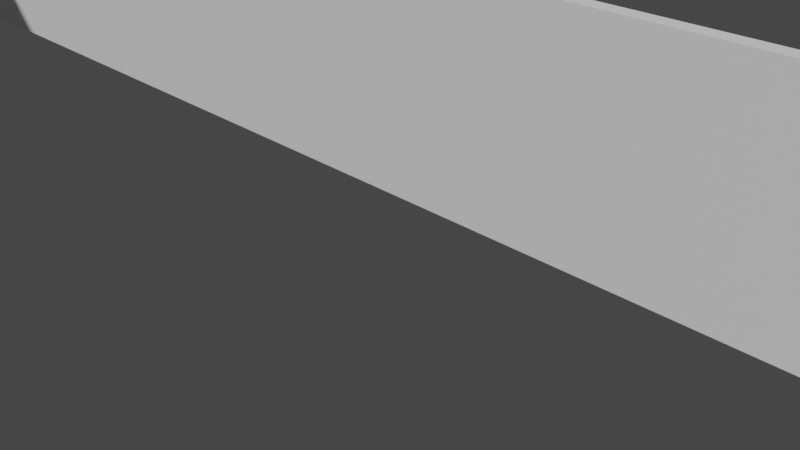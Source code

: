 # Source: house_completa.blend  (saved by Blender 3.1.7; exported with 4.5.12 LTS)
import bpy
from mathutils import Matrix  # noqa: F401  (used for matrix-valued properties, if any)

bpy.ops.wm.read_factory_settings(use_empty=True)
scene = bpy.context.scene
scene.name = 'Scene'

# ---- collections
col_collection = bpy.data.collections.new('Collection'); scene.collection.children.link(col_collection)

# ---- world
world_world = bpy.data.worlds.new('World'); scene.world = world_world
world_world.use_nodes = True; world_world.node_tree.nodes.clear()
_N = world_world.node_tree.nodes; _L = world_world.node_tree.links
n0 = _N.new('ShaderNodeOutputWorld'); n0.name = 'World Output'; n0.location = (300, 300)
n1 = _N.new('ShaderNodeBackground'); n1.name = 'Background'; n1.location = (10, 300)
n1.inputs[0].default_value = (0.05088, 0.05088, 0.05088, 1.0)
_L.new(n1.outputs[0], n0.inputs[0])
n0.is_active_output = True
world_world.color = (0.05088, 0.05088, 0.05088)
world_world.use_sun_shadow = False
world_world.sun_shadow_jitter_overblur = 0.0

# ---- cameras
cam_camera = bpy.data.cameras.new('Camera')
cam_camera.clip_end = 100.0
cam_camera.ortho_scale = 7.314

# ---- meshes
me_cube_005 = bpy.data.meshes.new('Cube.005')
me_cube_005.from_pydata([(-1.0, -1.0, -1.0), (-1.0, -1.0, 1.0), (-1.0, 1.0, -1.0), (-1.0, 1.0, 1.0), (1.0, -1.0, -1.0), (1.0, -1.0, 1.0), (1.0, 1.0, -1.0), (1.0, 1.0, 1.0)], [], [(0, 1, 3, 2), (2, 3, 7, 6), (6, 7, 5, 4), (4, 5, 1, 0), (2, 6, 4, 0), (7, 3, 1, 5)])
_uv = me_cube_005.uv_layers.new(name='UVMap')
_uv.uv.foreach_set('vector', [0.375, 0.0, 0.625, 0.0, 0.625, 0.25, 0.375, 0.25, 0.375, 0.25, 0.625, 0.25, 0.625, 0.5, 0.375, 0.5, 0.375, 0.5, 0.625, 0.5, 0.625, 0.75, 0.375, 0.75, 0.375, 0.75, 0.625, 0.75, 0.625, 1.0, 0.375, 1.0, 0.125, 0.5, 0.375, 0.5, 0.375, 0.75, 0.125, 0.75, 0.625, 0.5, 0.875, 0.5, 0.875, 0.75, 0.625, 0.75])
me_cube_005.use_remesh_fix_poles = True
me_cube_005.use_remesh_preserve_attributes = False
me_cube_005.update()
me_cube_006 = bpy.data.meshes.new('Cube.006')
me_cube_006.from_pydata([(-1.0, -1.0, -1.0), (-1.0, -1.0, 1.0), (-1.0, 1.0, -1.0), (-1.0, 1.0, 1.0), (1.0, -1.0, -1.0), (1.0, -1.0, 1.0), (1.0, 1.0, -1.0), (1.0, 1.0, 1.0)], [], [(0, 1, 3, 2), (2, 3, 7, 6), (6, 7, 5, 4), (4, 5, 1, 0), (2, 6, 4, 0), (7, 3, 1, 5)])
_uv = me_cube_006.uv_layers.new(name='UVMap')
_uv.uv.foreach_set('vector', [0.375, 0.0, 0.625, 0.0, 0.625, 0.25, 0.375, 0.25, 0.375, 0.25, 0.625, 0.25, 0.625, 0.5, 0.375, 0.5, 0.375, 0.5, 0.625, 0.5, 0.625, 0.75, 0.375, 0.75, 0.375, 0.75, 0.625, 0.75, 0.625, 1.0, 0.375, 1.0, 0.125, 0.5, 0.375, 0.5, 0.375, 0.75, 0.125, 0.75, 0.625, 0.5, 0.875, 0.5, 0.875, 0.75, 0.625, 0.75])
me_cube_006.use_remesh_fix_poles = True
me_cube_006.use_remesh_preserve_attributes = False
me_cube_006.update()
me_cube_007 = bpy.data.meshes.new('Cube.007')
me_cube_007.from_pydata([(-1.0, -1.0, -1.0), (-1.0, -1.0, 1.0), (-1.0, 1.0, -1.0), (-1.0, 1.0, 1.0), (1.0, -1.0, -1.0), (1.0, -1.0, 1.0), (1.0, 1.0, -1.0), (1.0, 1.0, 1.0)], [], [(0, 1, 3, 2), (2, 3, 7, 6), (6, 7, 5, 4), (4, 5, 1, 0), (2, 6, 4, 0), (7, 3, 1, 5)])
_uv = me_cube_007.uv_layers.new(name='UVMap')
_uv.uv.foreach_set('vector', [0.375, 0.0, 0.625, 0.0, 0.625, 0.25, 0.375, 0.25, 0.375, 0.25, 0.625, 0.25, 0.625, 0.5, 0.375, 0.5, 0.375, 0.5, 0.625, 0.5, 0.625, 0.75, 0.375, 0.75, 0.375, 0.75, 0.625, 0.75, 0.625, 1.0, 0.375, 1.0, 0.125, 0.5, 0.375, 0.5, 0.375, 0.75, 0.125, 0.75, 0.625, 0.5, 0.875, 0.5, 0.875, 0.75, 0.625, 0.75])
me_cube_007.use_remesh_fix_poles = True
me_cube_007.use_remesh_preserve_attributes = False
me_cube_007.update()
me_cube_009 = bpy.data.meshes.new('Cube.009')
me_cube_009.from_pydata([(-1.0, -1.0, -1.0), (-1.0, -1.0, 1.0), (-1.0, 1.0, -1.0), (-1.0, 1.0, 1.0), (1.0, -1.0, -1.0), (1.0, -1.0, 1.0), (1.0, 1.0, -1.0), (1.0, 1.0, 1.0)], [], [(0, 1, 3, 2), (2, 3, 7, 6), (6, 7, 5, 4), (4, 5, 1, 0), (2, 6, 4, 0), (7, 3, 1, 5)])
_uv = me_cube_009.uv_layers.new(name='UVMap')
_uv.uv.foreach_set('vector', [0.375, 0.0, 0.625, 0.0, 0.625, 0.25, 0.375, 0.25, 0.375, 0.25, 0.625, 0.25, 0.625, 0.5, 0.375, 0.5, 0.375, 0.5, 0.625, 0.5, 0.625, 0.75, 0.375, 0.75, 0.375, 0.75, 0.625, 0.75, 0.625, 1.0, 0.375, 1.0, 0.125, 0.5, 0.375, 0.5, 0.375, 0.75, 0.125, 0.75, 0.625, 0.5, 0.875, 0.5, 0.875, 0.75, 0.625, 0.75])
me_cube_009.use_remesh_fix_poles = True
me_cube_009.use_remesh_preserve_attributes = False
me_cube_009.update()

# ---- objects
ob_camera = bpy.data.objects.new('Camera', cam_camera)
ob_cube_001 = bpy.data.objects.new('Cube.001', me_cube_005)
ob_cube_002 = bpy.data.objects.new('Cube.002', me_cube_006)
ob_cube_003 = bpy.data.objects.new('Cube.003', me_cube_007)
ob_cube_004 = bpy.data.objects.new('Cube.004', me_cube_009)

# ---- transforms, parenting, visibility, modifiers, constraints
ob_camera.location = (0.05101, 1.692, 4.958)
ob_camera.rotation_euler = (1.109, -0.0, 2.385)
ob_camera.lock_rotations_4d = False
ob_camera.empty_display_type = 'ARROWS'
ob_camera.color = (0.0, 0.0, 0.0, 0.0)
ob_camera.display_type = 'WIRE'
ob_camera.lineart.crease_threshold = 0.0
ob_cube_001.location = (-7.328, -5.662, 1.248)
ob_cube_001.rotation_euler = (0.0, -0.0, 1.57)
ob_cube_001.scale = (11.0, 0.095, 1.25)
ob_cube_002.location = (-0.9252, -16.76, 1.248)
ob_cube_002.rotation_euler = (0.0, -0.0, 3.141)
ob_cube_002.scale = (6.5, 0.095, 1.25)
ob_cube_003.location = (5.482, -5.671, 1.248)
ob_cube_003.rotation_euler = (0.0, -0.0, 1.57)
ob_cube_003.scale = (11.0, 0.095, 1.25)
ob_cube_004.location = (-0.9093, 5.437, 1.248)
ob_cube_004.rotation_euler = (0.0, -0.0, 3.141)
ob_cube_004.scale = (6.5, 0.095, 1.25)

# ---- collection membership
col_collection.objects.link(ob_camera)
col_collection.objects.link(ob_cube_001)
col_collection.objects.link(ob_cube_002)
col_collection.objects.link(ob_cube_003)
col_collection.objects.link(ob_cube_004)

# ---- scene / render settings (as saved in the file)
scene.camera = ob_camera
scene.frame_start = 1; scene.frame_end = 250; scene.frame_set(0)
scene.render.engine = 'BLENDER_EEVEE_NEXT'
scene.cycles.sampling_pattern = 'TABULATED_SOBOL'
scene.cycles.use_light_tree = False
scene.view_settings.view_transform = 'Filmic'
bpy.context.view_layer.update()

# ---- added for rendering (the .blend has no usable light): sun
light_auto_sun = bpy.data.lights.new('AutoSun', 'SUN')
light_auto_sun.energy = 3.0
light_auto_sun.angle = 0.0523599
ob_auto_sun = bpy.data.objects.new('AutoSun', light_auto_sun)
scene.collection.objects.link(ob_auto_sun)
ob_auto_sun.rotation_euler = (0.872665, 0.174533, 0.523599)
bpy.context.view_layer.update()
